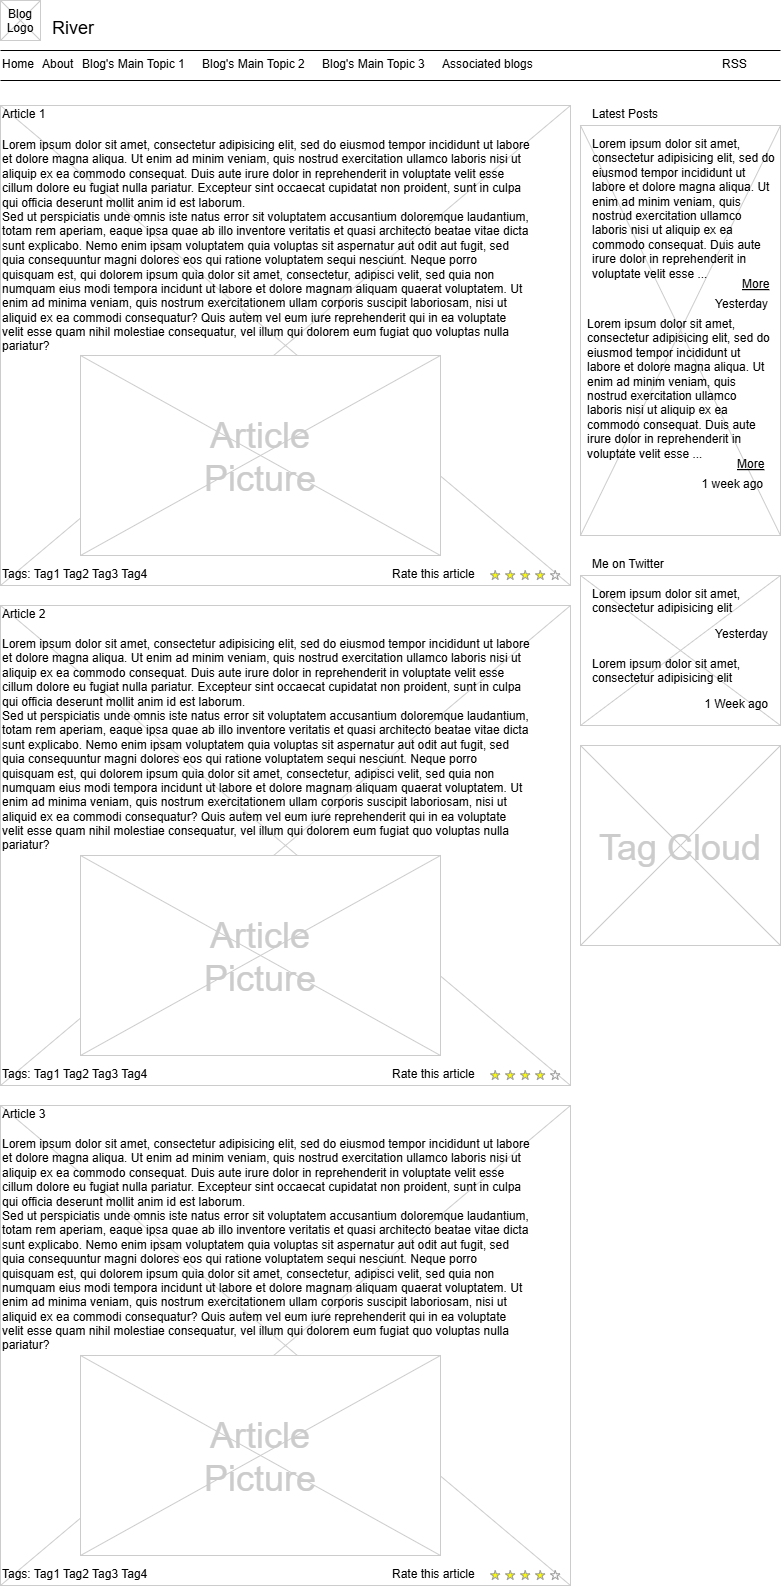

The diagram above was exported from draw.io. Its source (the exported page's mxGraphModel, read from the mxfile embedded in the PNG):
<mxGraphModel dx="1050" dy="522" grid="1" gridSize="10" guides="1" tooltips="1" connect="1" arrows="1" fold="1" page="1" pageScale="1" pageWidth="826" pageHeight="1169" background="none" math="0" shadow="0">
  <root>
    <mxCell id="0" />
    <mxCell id="1" parent="0" />
    <mxCell id="14" value="" style="verticalLabelPosition=bottom;verticalAlign=top;strokeWidth=1;shape=mxgraph.mockup.graphics.iconGrid;strokeColor=#CCCCCC;gridSize=1,1;" parent="1" vertex="1">
      <mxGeometry x="600" y="140" width="200" height="410" as="geometry" />
    </mxCell>
    <mxCell id="13" value="" style="verticalLabelPosition=bottom;verticalAlign=top;strokeWidth=1;shape=mxgraph.mockup.graphics.iconGrid;strokeColor=#CCCCCC;gridSize=1,1;" parent="1" vertex="1">
      <mxGeometry x="20" y="120" width="570" height="480" as="geometry" />
    </mxCell>
    <mxCell id="2" value="River" style="text;spacingTop=-5;fontSize=18;fontStyle=0" parent="1" vertex="1">
      <mxGeometry x="70" y="30" width="230" height="20" as="geometry" />
    </mxCell>
    <mxCell id="3" value="" style="line;strokeWidth=1" parent="1" vertex="1">
      <mxGeometry x="20" y="60" width="780" height="10" as="geometry" />
    </mxCell>
    <mxCell id="4" value="" style="line;strokeWidth=1" parent="1" vertex="1">
      <mxGeometry x="20" y="90" width="780" height="10" as="geometry" />
    </mxCell>
    <mxCell id="5" value="Home" style="text;spacingTop=-5;" parent="1" vertex="1">
      <mxGeometry x="20" y="70.00000000000009" width="30" height="20" as="geometry" />
    </mxCell>
    <mxCell id="6" value="About" style="text;spacingTop=-5;" parent="1" vertex="1">
      <mxGeometry x="59.999999999999936" y="70.00000000000016" width="30" height="20" as="geometry" />
    </mxCell>
    <mxCell id="7" value="Associated blogs" style="text;spacingTop=-5;" parent="1" vertex="1">
      <mxGeometry x="459.9999999999999" y="70" width="30" height="20" as="geometry" />
    </mxCell>
    <mxCell id="8" value="Article 1" style="text;spacingTop=-5;" parent="1" vertex="1">
      <mxGeometry x="20" y="120" width="30" height="20" as="geometry" />
    </mxCell>
    <mxCell id="9" value="Lorem ipsum dolor sit amet, consectetur adipisicing elit, sed do eiusmod tempor incididunt ut labore et dolore magna aliqua. Ut enim ad minim veniam, quis nostrud exercitation ullamco laboris nisi ut aliquip ex ea commodo consequat. Duis aute irure dolor in reprehenderit in voluptate velit esse cillum dolore eu fugiat nulla pariatur. Excepteur sint occaecat cupidatat non proident, sunt in culpa qui officia deserunt mollit anim id est laborum.&#10;Sed ut perspiciatis unde omnis iste natus error sit voluptatem accusantium doloremque laudantium, totam rem aperiam, eaque ipsa quae ab illo inventore veritatis et quasi architecto beatae vitae dicta sunt explicabo. Nemo enim ipsam voluptatem quia voluptas sit aspernatur aut odit aut fugit, sed quia consequuntur magni dolores eos qui ratione voluptatem sequi nesciunt. Neque porro quisquam est, qui dolorem ipsum quia dolor sit amet, consectetur, adipisci velit, sed quia non numquam eius modi tempora incidunt ut labore et dolore magnam aliquam quaerat voluptatem. Ut enim ad minima veniam, quis nostrum exercitationem ullam corporis suscipit laboriosam, nisi ut aliquid ex ea commodi consequatur? Quis autem vel eum iure reprehenderit qui in ea voluptate velit esse quam nihil molestiae consequatur, vel illum qui dolorem eum fugiat quo voluptas nulla pariatur?" style="text;spacingTop=-5;whiteSpace=wrap;align=left" parent="1" vertex="1">
      <mxGeometry x="20" y="151" width="530" height="250" as="geometry" />
    </mxCell>
    <mxCell id="10" value="Latest Posts" style="text;spacingTop=-5;" parent="1" vertex="1">
      <mxGeometry x="610" y="120" width="30" height="20" as="geometry" />
    </mxCell>
    <mxCell id="11" value="RSS" style="text;spacingTop=-5;" parent="1" vertex="1">
      <mxGeometry x="740" y="70.00000000000013" width="30" height="20" as="geometry" />
    </mxCell>
    <mxCell id="12" value="Lorem ipsum dolor sit amet, consectetur adipisicing elit, sed do eiusmod tempor incididunt ut labore et dolore magna aliqua. Ut enim ad minim veniam, quis nostrud exercitation ullamco laboris nisi ut aliquip ex ea commodo consequat. Duis aute irure dolor in reprehenderit in voluptate velit esse ..." style="text;spacingTop=-5;whiteSpace=wrap;align=left" parent="1" vertex="1">
      <mxGeometry x="610" y="150" width="190" height="140" as="geometry" />
    </mxCell>
    <mxCell id="15" value="More" style="text;spacingTop=-5;fontStyle=4" parent="1" vertex="1">
      <mxGeometry x="760" y="290" width="30" height="20" as="geometry" />
    </mxCell>
    <mxCell id="16" value="Yesterday" style="text;spacingTop=-5;fontStyle=0;align=right" parent="1" vertex="1">
      <mxGeometry x="760" y="310" width="30" height="20" as="geometry" />
    </mxCell>
    <mxCell id="17" value="Lorem ipsum dolor sit amet, consectetur adipisicing elit, sed do eiusmod tempor incididunt ut labore et dolore magna aliqua. Ut enim ad minim veniam, quis nostrud exercitation ullamco laboris nisi ut aliquip ex ea commodo consequat. Duis aute irure dolor in reprehenderit in voluptate velit esse ..." style="text;spacingTop=-5;whiteSpace=wrap;align=left" parent="1" vertex="1">
      <mxGeometry x="605" y="330" width="190" height="140" as="geometry" />
    </mxCell>
    <mxCell id="18" value="More" style="text;spacingTop=-5;fontStyle=4" parent="1" vertex="1">
      <mxGeometry x="755" y="470" width="30" height="20" as="geometry" />
    </mxCell>
    <mxCell id="19" value="1 week ago" style="text;spacingTop=-5;fontStyle=0;align=right" parent="1" vertex="1">
      <mxGeometry x="755" y="490" width="30" height="20" as="geometry" />
    </mxCell>
    <mxCell id="20" value="" style="verticalLabelPosition=bottom;verticalAlign=top;strokeWidth=1;shape=mxgraph.mockup.graphics.iconGrid;strokeColor=#CCCCCC;gridSize=1,1;" parent="1" vertex="1">
      <mxGeometry x="20" y="15" width="40" height="40" as="geometry" />
    </mxCell>
    <mxCell id="21" value="Blog &#10;Logo" style="text;spacingTop=-5;align=center" parent="1" vertex="1">
      <mxGeometry x="20" y="20" width="40" height="40" as="geometry" />
    </mxCell>
    <mxCell id="22" value="Blog's Main Topic 1" style="text;spacingTop=-5;" parent="1" vertex="1">
      <mxGeometry x="99.99999999999997" y="70.00000000000026" width="30" height="20" as="geometry" />
    </mxCell>
    <mxCell id="23" value="Blog's Main Topic 2" style="text;spacingTop=-5;" parent="1" vertex="1">
      <mxGeometry x="219.99999999999997" y="70.00000000000003" width="30" height="20" as="geometry" />
    </mxCell>
    <mxCell id="24" value="Blog's Main Topic 3" style="text;spacingTop=-5;" parent="1" vertex="1">
      <mxGeometry x="340" y="70.00000000000013" width="30" height="20" as="geometry" />
    </mxCell>
    <mxCell id="25" value="" style="verticalLabelPosition=bottom;verticalAlign=top;strokeWidth=1;shape=mxgraph.mockup.graphics.iconGrid;strokeColor=#CCCCCC;gridSize=1,1;" parent="1" vertex="1">
      <mxGeometry x="100" y="370" width="360" height="200" as="geometry" />
    </mxCell>
    <mxCell id="26" value="Article&#10;Picture" style="text;spacingTop=-5;align=center;verticalAlign=middle;fontSize=36;fontColor=#CCCCCC" parent="1" vertex="1">
      <mxGeometry x="100" y="370" width="360" height="200" as="geometry" />
    </mxCell>
    <mxCell id="27" value="" style="verticalLabelPosition=bottom;verticalAlign=top;strokeWidth=1;shape=mxgraph.mockup.graphics.iconGrid;strokeColor=#CCCCCC;gridSize=1,1;" parent="1" vertex="1">
      <mxGeometry x="20" y="620" width="570" height="480" as="geometry" />
    </mxCell>
    <mxCell id="28" value="Article 2" style="text;spacingTop=-5;" parent="1" vertex="1">
      <mxGeometry x="20" y="620" width="30" height="20" as="geometry" />
    </mxCell>
    <mxCell id="29" value="Lorem ipsum dolor sit amet, consectetur adipisicing elit, sed do eiusmod tempor incididunt ut labore et dolore magna aliqua. Ut enim ad minim veniam, quis nostrud exercitation ullamco laboris nisi ut aliquip ex ea commodo consequat. Duis aute irure dolor in reprehenderit in voluptate velit esse cillum dolore eu fugiat nulla pariatur. Excepteur sint occaecat cupidatat non proident, sunt in culpa qui officia deserunt mollit anim id est laborum.&#10;Sed ut perspiciatis unde omnis iste natus error sit voluptatem accusantium doloremque laudantium, totam rem aperiam, eaque ipsa quae ab illo inventore veritatis et quasi architecto beatae vitae dicta sunt explicabo. Nemo enim ipsam voluptatem quia voluptas sit aspernatur aut odit aut fugit, sed quia consequuntur magni dolores eos qui ratione voluptatem sequi nesciunt. Neque porro quisquam est, qui dolorem ipsum quia dolor sit amet, consectetur, adipisci velit, sed quia non numquam eius modi tempora incidunt ut labore et dolore magnam aliquam quaerat voluptatem. Ut enim ad minima veniam, quis nostrum exercitationem ullam corporis suscipit laboriosam, nisi ut aliquid ex ea commodi consequatur? Quis autem vel eum iure reprehenderit qui in ea voluptate velit esse quam nihil molestiae consequatur, vel illum qui dolorem eum fugiat quo voluptas nulla pariatur?" style="text;spacingTop=-5;whiteSpace=wrap;align=left" parent="1" vertex="1">
      <mxGeometry x="20" y="650" width="530" height="250" as="geometry" />
    </mxCell>
    <mxCell id="30" value="" style="verticalLabelPosition=bottom;verticalAlign=top;strokeWidth=1;shape=mxgraph.mockup.graphics.iconGrid;strokeColor=#CCCCCC;gridSize=1,1;" parent="1" vertex="1">
      <mxGeometry x="100" y="870" width="360" height="200" as="geometry" />
    </mxCell>
    <mxCell id="31" value="Article&#10;Picture" style="text;spacingTop=-5;align=center;verticalAlign=middle;fontSize=36;fontColor=#CCCCCC" parent="1" vertex="1">
      <mxGeometry x="100" y="870" width="360" height="200" as="geometry" />
    </mxCell>
    <mxCell id="32" value="" style="verticalLabelPosition=bottom;verticalAlign=top;strokeWidth=1;shape=mxgraph.mockup.graphics.iconGrid;strokeColor=#CCCCCC;gridSize=1,1;" parent="1" vertex="1">
      <mxGeometry x="20" y="1120" width="570" height="480" as="geometry" />
    </mxCell>
    <mxCell id="33" value="Article 3" style="text;spacingTop=-5;" parent="1" vertex="1">
      <mxGeometry x="20" y="1120" width="30" height="20" as="geometry" />
    </mxCell>
    <mxCell id="34" value="Lorem ipsum dolor sit amet, consectetur adipisicing elit, sed do eiusmod tempor incididunt ut labore et dolore magna aliqua. Ut enim ad minim veniam, quis nostrud exercitation ullamco laboris nisi ut aliquip ex ea commodo consequat. Duis aute irure dolor in reprehenderit in voluptate velit esse cillum dolore eu fugiat nulla pariatur. Excepteur sint occaecat cupidatat non proident, sunt in culpa qui officia deserunt mollit anim id est laborum.&#10;Sed ut perspiciatis unde omnis iste natus error sit voluptatem accusantium doloremque laudantium, totam rem aperiam, eaque ipsa quae ab illo inventore veritatis et quasi architecto beatae vitae dicta sunt explicabo. Nemo enim ipsam voluptatem quia voluptas sit aspernatur aut odit aut fugit, sed quia consequuntur magni dolores eos qui ratione voluptatem sequi nesciunt. Neque porro quisquam est, qui dolorem ipsum quia dolor sit amet, consectetur, adipisci velit, sed quia non numquam eius modi tempora incidunt ut labore et dolore magnam aliquam quaerat voluptatem. Ut enim ad minima veniam, quis nostrum exercitationem ullam corporis suscipit laboriosam, nisi ut aliquid ex ea commodi consequatur? Quis autem vel eum iure reprehenderit qui in ea voluptate velit esse quam nihil molestiae consequatur, vel illum qui dolorem eum fugiat quo voluptas nulla pariatur?" style="text;spacingTop=-5;whiteSpace=wrap;align=left" parent="1" vertex="1">
      <mxGeometry x="20" y="1150" width="530" height="250" as="geometry" />
    </mxCell>
    <mxCell id="35" value="" style="verticalLabelPosition=bottom;verticalAlign=top;strokeWidth=1;shape=mxgraph.mockup.graphics.iconGrid;strokeColor=#CCCCCC;gridSize=1,1;" parent="1" vertex="1">
      <mxGeometry x="100" y="1370" width="360" height="200" as="geometry" />
    </mxCell>
    <mxCell id="36" value="Article&#10;Picture" style="text;spacingTop=-5;align=center;verticalAlign=middle;fontSize=36;fontColor=#CCCCCC" parent="1" vertex="1">
      <mxGeometry x="100" y="1370" width="360" height="200" as="geometry" />
    </mxCell>
    <mxCell id="37" value="" style="verticalLabelPosition=bottom;verticalAlign=top;strokeWidth=1;shape=mxgraph.mockup.misc.rating;strokeColor=#999999;fillColor=#ffff00;emptyFillColor=#ffffff;grade=4;ratingScale=5;ratingStyle=star;" parent="1" vertex="1">
      <mxGeometry x="510.00000000000006" y="585.0000000000002" width="77.5" height="10" as="geometry" />
    </mxCell>
    <mxCell id="38" value="Rate this article" style="text;spacingTop=-5;" parent="1" vertex="1">
      <mxGeometry x="410.0000000000001" y="580.0000000000001" width="30" height="20" as="geometry" />
    </mxCell>
    <mxCell id="41" value="" style="verticalLabelPosition=bottom;verticalAlign=top;strokeWidth=1;shape=mxgraph.mockup.misc.rating;strokeColor=#999999;fillColor=#ffff00;emptyFillColor=#ffffff;grade=4;ratingScale=5;ratingStyle=star;" parent="1" vertex="1">
      <mxGeometry x="509.99999999999994" y="1085" width="77.5" height="10" as="geometry" />
    </mxCell>
    <mxCell id="42" value="Rate this article" style="text;spacingTop=-5;" parent="1" vertex="1">
      <mxGeometry x="410.00000000000006" y="1080" width="30" height="20" as="geometry" />
    </mxCell>
    <mxCell id="43" value="" style="verticalLabelPosition=bottom;verticalAlign=top;strokeWidth=1;shape=mxgraph.mockup.misc.rating;strokeColor=#999999;fillColor=#ffff00;emptyFillColor=#ffffff;grade=4;ratingScale=5;ratingStyle=star;" parent="1" vertex="1">
      <mxGeometry x="510.0000000000001" y="1584.9999999999998" width="77.5" height="10" as="geometry" />
    </mxCell>
    <mxCell id="44" value="Rate this article" style="text;spacingTop=-5;" parent="1" vertex="1">
      <mxGeometry x="410.00000000000017" y="1579.9999999999998" width="30" height="20" as="geometry" />
    </mxCell>
    <mxCell id="47" value="Tags: Tag1 Tag2 Tag3 Tag4" style="text;spacingTop=-5;" parent="1" vertex="1">
      <mxGeometry x="20" y="580.0000000000002" width="210" height="20" as="geometry" />
    </mxCell>
    <mxCell id="48" value="Tags: Tag1 Tag2 Tag3 Tag4" style="text;spacingTop=-5;" parent="1" vertex="1">
      <mxGeometry x="20" y="1080" width="210" height="20" as="geometry" />
    </mxCell>
    <mxCell id="49" value="Tags: Tag1 Tag2 Tag3 Tag4" style="text;spacingTop=-5;" parent="1" vertex="1">
      <mxGeometry x="20" y="1579.9999999999998" width="210" height="20" as="geometry" />
    </mxCell>
    <mxCell id="50" value="" style="verticalLabelPosition=bottom;verticalAlign=top;strokeWidth=1;shape=mxgraph.mockup.graphics.iconGrid;strokeColor=#CCCCCC;gridSize=1,1;" parent="1" vertex="1">
      <mxGeometry x="600" y="590" width="200" height="150" as="geometry" />
    </mxCell>
    <mxCell id="51" value="Me on Twitter" style="text;spacingTop=-5;" parent="1" vertex="1">
      <mxGeometry x="610" y="570" width="30" height="20" as="geometry" />
    </mxCell>
    <mxCell id="52" value="Lorem ipsum dolor sit amet, consectetur adipisicing elit" style="text;spacingTop=-5;whiteSpace=wrap;align=left" parent="1" vertex="1">
      <mxGeometry x="610" y="600" width="190" height="40" as="geometry" />
    </mxCell>
    <mxCell id="54" value="Yesterday" style="text;spacingTop=-5;fontStyle=0;align=right" parent="1" vertex="1">
      <mxGeometry x="760" y="640" width="30" height="20" as="geometry" />
    </mxCell>
    <mxCell id="58" value="" style="verticalLabelPosition=bottom;verticalAlign=top;strokeWidth=1;shape=mxgraph.mockup.graphics.iconGrid;strokeColor=#CCCCCC;gridSize=1,1;" parent="1" vertex="1">
      <mxGeometry x="600" y="760" width="200" height="200" as="geometry" />
    </mxCell>
    <mxCell id="59" value="Tag Cloud" style="text;spacingTop=-5;align=center;verticalAlign=middle;fontSize=36;fontColor=#CCCCCC" parent="1" vertex="1">
      <mxGeometry x="600" y="760" width="200" height="200" as="geometry" />
    </mxCell>
    <mxCell id="60" value="Lorem ipsum dolor sit amet, consectetur adipisicing elit" style="text;spacingTop=-5;whiteSpace=wrap;align=left" parent="1" vertex="1">
      <mxGeometry x="610" y="670" width="190" height="40" as="geometry" />
    </mxCell>
    <mxCell id="61" value="1 Week ago" style="text;spacingTop=-5;fontStyle=0;align=right" parent="1" vertex="1">
      <mxGeometry x="760" y="710" width="30" height="20" as="geometry" />
    </mxCell>
  </root>
</mxGraphModel>